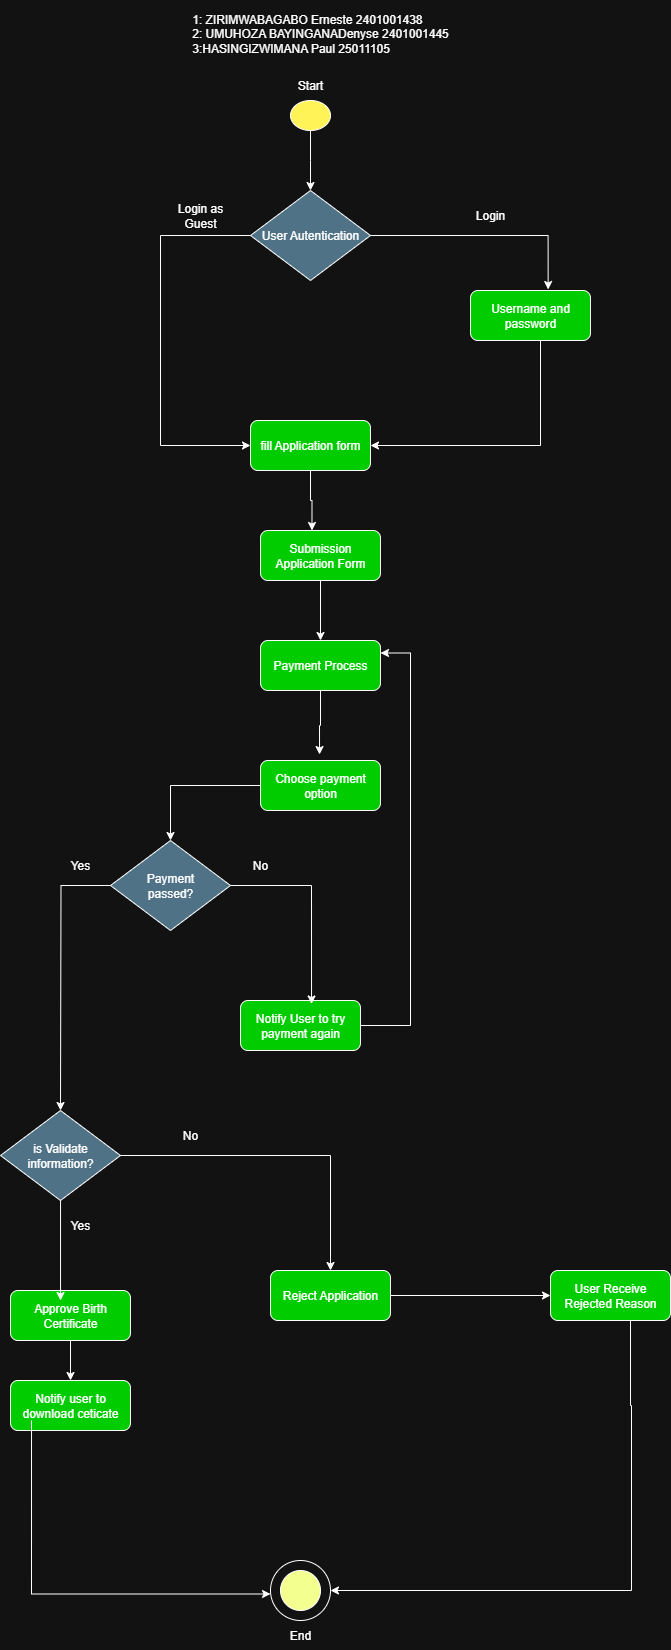

The diagram above was exported from draw.io. Its source (the exported page's mxGraphModel, read from the mxfile embedded in the PNG):
<mxGraphModel dx="946" dy="2197" grid="1" gridSize="10" guides="1" tooltips="1" connect="1" arrows="1" fold="1" page="1" pageScale="1" pageWidth="1200" pageHeight="1600" math="0" shadow="0">
  <root>
    <mxCell id="0" />
    <mxCell id="1" parent="0" />
    <mxCell id="GMoWkj5uIVYdeACNQ6ZE-71" style="edgeStyle=orthogonalEdgeStyle;rounded=0;orthogonalLoop=1;jettySize=auto;html=1;entryX=0.5;entryY=0;entryDx=0;entryDy=0;" edge="1" parent="1" source="LSND8qSZBPU4UO0VmHmw-1">
      <mxGeometry relative="1" as="geometry">
        <mxPoint x="370" y="-10" as="targetPoint" />
      </mxGeometry>
    </mxCell>
    <mxCell id="LSND8qSZBPU4UO0VmHmw-1" value="" style="ellipse;whiteSpace=wrap;html=1;fillColor=light-dark(#FFFFFF,#FFF357);" parent="1" vertex="1">
      <mxGeometry x="350" y="-100" width="40" height="30" as="geometry" />
    </mxCell>
    <mxCell id="LSND8qSZBPU4UO0VmHmw-20" style="edgeStyle=orthogonalEdgeStyle;rounded=0;orthogonalLoop=1;jettySize=auto;html=1;entryX=0.429;entryY=0;entryDx=0;entryDy=0;entryPerimeter=0;" parent="1" source="LSND8qSZBPU4UO0VmHmw-2" target="GMoWkj5uIVYdeACNQ6ZE-3" edge="1">
      <mxGeometry relative="1" as="geometry">
        <mxPoint x="370" y="320" as="targetPoint" />
      </mxGeometry>
    </mxCell>
    <mxCell id="LSND8qSZBPU4UO0VmHmw-2" value="fill Application form" style="rounded=1;whiteSpace=wrap;html=1;fillColor=light-dark(#FFFFFF,#00CC00);" parent="1" vertex="1">
      <mxGeometry x="310" y="220" width="120" height="50" as="geometry" />
    </mxCell>
    <mxCell id="LSND8qSZBPU4UO0VmHmw-21" value="" style="ellipse;whiteSpace=wrap;html=1;aspect=fixed;" parent="1" vertex="1">
      <mxGeometry x="330" y="1360" width="60" height="60" as="geometry" />
    </mxCell>
    <mxCell id="LSND8qSZBPU4UO0VmHmw-22" value="" style="ellipse;whiteSpace=wrap;html=1;aspect=fixed;fillColor=light-dark(#FFFFFF,#F3FF8E);" parent="1" vertex="1">
      <mxGeometry x="340" y="1370" width="40" height="40" as="geometry" />
    </mxCell>
    <mxCell id="LSND8qSZBPU4UO0VmHmw-25" value="&lt;div style=&quot;text-align: left;&quot;&gt;&lt;span style=&quot;background-color: transparent; color: light-dark(rgb(0, 0, 0), rgb(255, 255, 255));&quot;&gt;1: ZIRIMWABAGABO Erneste&amp;nbsp;&lt;/span&gt;&lt;span style=&quot;background-color: transparent; color: light-dark(rgb(0, 0, 0), rgb(255, 255, 255));&quot;&gt;2401001438&lt;/span&gt;&lt;/div&gt;&lt;div&gt;2: UMUHOZA BAYINGANADenyse 2401001445&lt;/div&gt;&lt;div&gt;&lt;div style=&quot;text-align: left;&quot;&gt;&lt;span style=&quot;background-color: transparent; color: light-dark(rgb(0, 0, 0), rgb(255, 255, 255));&quot;&gt;3:HASINGIZWIMANA Paul 25011105&lt;/span&gt;&lt;/div&gt;&lt;div&gt;&lt;br&gt;&lt;/div&gt;&lt;/div&gt;" style="text;html=1;align=center;verticalAlign=middle;whiteSpace=wrap;rounded=0;" parent="1" vertex="1">
      <mxGeometry x="105" y="-200" width="550" height="80" as="geometry" />
    </mxCell>
    <mxCell id="GMoWkj5uIVYdeACNQ6ZE-1" value="Start" style="text;html=1;align=center;verticalAlign=middle;whiteSpace=wrap;rounded=0;" vertex="1" parent="1">
      <mxGeometry x="340" y="-130" width="60" height="30" as="geometry" />
    </mxCell>
    <mxCell id="GMoWkj5uIVYdeACNQ6ZE-85" style="edgeStyle=orthogonalEdgeStyle;rounded=0;orthogonalLoop=1;jettySize=auto;html=1;" edge="1" parent="1" source="GMoWkj5uIVYdeACNQ6ZE-3" target="GMoWkj5uIVYdeACNQ6ZE-84">
      <mxGeometry relative="1" as="geometry" />
    </mxCell>
    <mxCell id="GMoWkj5uIVYdeACNQ6ZE-3" value="Submission Application Form" style="rounded=1;whiteSpace=wrap;html=1;fillColor=light-dark(#FFFFFF,#00CC00);" vertex="1" parent="1">
      <mxGeometry x="320" y="330" width="120" height="50" as="geometry" />
    </mxCell>
    <mxCell id="GMoWkj5uIVYdeACNQ6ZE-104" style="edgeStyle=orthogonalEdgeStyle;rounded=0;orthogonalLoop=1;jettySize=auto;html=1;entryX=0;entryY=0.5;entryDx=0;entryDy=0;" edge="1" parent="1" source="GMoWkj5uIVYdeACNQ6ZE-9" target="GMoWkj5uIVYdeACNQ6ZE-21">
      <mxGeometry relative="1" as="geometry" />
    </mxCell>
    <mxCell id="GMoWkj5uIVYdeACNQ6ZE-9" value="Reject Application" style="rounded=1;whiteSpace=wrap;html=1;fillColor=light-dark(#FFFFFF,#00CC00);" vertex="1" parent="1">
      <mxGeometry x="330" y="1070" width="120" height="50" as="geometry" />
    </mxCell>
    <mxCell id="GMoWkj5uIVYdeACNQ6ZE-61" style="edgeStyle=orthogonalEdgeStyle;rounded=0;orthogonalLoop=1;jettySize=auto;html=1;entryX=1;entryY=0.5;entryDx=0;entryDy=0;" edge="1" parent="1" source="GMoWkj5uIVYdeACNQ6ZE-21" target="LSND8qSZBPU4UO0VmHmw-21">
      <mxGeometry relative="1" as="geometry">
        <mxPoint x="690" y="1290.0000000000002" as="targetPoint" />
        <Array as="points">
          <mxPoint x="690" y="1205" />
          <mxPoint x="691" y="1205" />
          <mxPoint x="691" y="1390" />
        </Array>
      </mxGeometry>
    </mxCell>
    <mxCell id="GMoWkj5uIVYdeACNQ6ZE-21" value="User Receive Rejected Reason" style="rounded=1;whiteSpace=wrap;html=1;fillColor=light-dark(#FFFFFF,#00CC00);" vertex="1" parent="1">
      <mxGeometry x="610" y="1070" width="120" height="50" as="geometry" />
    </mxCell>
    <mxCell id="GMoWkj5uIVYdeACNQ6ZE-52" style="edgeStyle=orthogonalEdgeStyle;rounded=0;orthogonalLoop=1;jettySize=auto;html=1;entryX=0.5;entryY=0;entryDx=0;entryDy=0;" edge="1" parent="1" source="GMoWkj5uIVYdeACNQ6ZE-23" target="GMoWkj5uIVYdeACNQ6ZE-51">
      <mxGeometry relative="1" as="geometry" />
    </mxCell>
    <mxCell id="GMoWkj5uIVYdeACNQ6ZE-23" value="Approve Birth Certificate" style="rounded=1;whiteSpace=wrap;html=1;fillColor=light-dark(#FFFFFF,#00CC00);" vertex="1" parent="1">
      <mxGeometry x="70" y="1090" width="120" height="50" as="geometry" />
    </mxCell>
    <mxCell id="GMoWkj5uIVYdeACNQ6ZE-90" style="edgeStyle=orthogonalEdgeStyle;rounded=0;orthogonalLoop=1;jettySize=auto;html=1;entryX=1;entryY=0.25;entryDx=0;entryDy=0;" edge="1" parent="1" source="GMoWkj5uIVYdeACNQ6ZE-24" target="GMoWkj5uIVYdeACNQ6ZE-84">
      <mxGeometry relative="1" as="geometry">
        <Array as="points">
          <mxPoint x="470" y="825" />
          <mxPoint x="470" y="453" />
        </Array>
      </mxGeometry>
    </mxCell>
    <mxCell id="GMoWkj5uIVYdeACNQ6ZE-24" value="Notify User to try payment again" style="rounded=1;whiteSpace=wrap;html=1;fillColor=light-dark(#FFFFFF,#00CC00);" vertex="1" parent="1">
      <mxGeometry x="300" y="800" width="120" height="50" as="geometry" />
    </mxCell>
    <mxCell id="GMoWkj5uIVYdeACNQ6ZE-32" value="Yes" style="text;html=1;align=center;verticalAlign=middle;whiteSpace=wrap;rounded=0;" vertex="1" parent="1">
      <mxGeometry x="110" y="650" width="60" height="30" as="geometry" />
    </mxCell>
    <mxCell id="GMoWkj5uIVYdeACNQ6ZE-34" value="No" style="text;html=1;align=center;verticalAlign=middle;whiteSpace=wrap;rounded=0;" vertex="1" parent="1">
      <mxGeometry x="290" y="650" width="60" height="30" as="geometry" />
    </mxCell>
    <mxCell id="GMoWkj5uIVYdeACNQ6ZE-43" value="Choose payment option" style="rounded=1;whiteSpace=wrap;html=1;fillColor=light-dark(#FFFFFF,#00CC00);" vertex="1" parent="1">
      <mxGeometry x="320" y="560" width="120" height="50" as="geometry" />
    </mxCell>
    <mxCell id="GMoWkj5uIVYdeACNQ6ZE-47" style="edgeStyle=orthogonalEdgeStyle;rounded=0;orthogonalLoop=1;jettySize=auto;html=1;entryX=0.592;entryY=0.07;entryDx=0;entryDy=0;entryPerimeter=0;" edge="1" parent="1" source="GMoWkj5uIVYdeACNQ6ZE-28" target="GMoWkj5uIVYdeACNQ6ZE-24">
      <mxGeometry relative="1" as="geometry" />
    </mxCell>
    <mxCell id="GMoWkj5uIVYdeACNQ6ZE-51" value="Notify user to download ceticate" style="rounded=1;whiteSpace=wrap;html=1;fillColor=light-dark(#FFFFFF,#00CC00);" vertex="1" parent="1">
      <mxGeometry x="70" y="1180" width="120" height="50" as="geometry" />
    </mxCell>
    <mxCell id="GMoWkj5uIVYdeACNQ6ZE-55" style="edgeStyle=orthogonalEdgeStyle;rounded=0;orthogonalLoop=1;jettySize=auto;html=1;entryX=-0.017;entryY=0.725;entryDx=0;entryDy=0;entryPerimeter=0;" edge="1" parent="1">
      <mxGeometry relative="1" as="geometry">
        <mxPoint x="91.02" y="1220" as="sourcePoint" />
        <mxPoint x="330" y="1393.5" as="targetPoint" />
        <Array as="points">
          <mxPoint x="91.02" y="1394" />
        </Array>
      </mxGeometry>
    </mxCell>
    <mxCell id="GMoWkj5uIVYdeACNQ6ZE-58" value="End" style="text;html=1;align=center;verticalAlign=middle;whiteSpace=wrap;rounded=0;" vertex="1" parent="1">
      <mxGeometry x="330" y="1420" width="60" height="30" as="geometry" />
    </mxCell>
    <mxCell id="GMoWkj5uIVYdeACNQ6ZE-80" style="edgeStyle=orthogonalEdgeStyle;rounded=0;orthogonalLoop=1;jettySize=auto;html=1;entryX=0;entryY=0.5;entryDx=0;entryDy=0;" edge="1" parent="1" source="GMoWkj5uIVYdeACNQ6ZE-72" target="LSND8qSZBPU4UO0VmHmw-2">
      <mxGeometry relative="1" as="geometry">
        <Array as="points">
          <mxPoint x="220" y="35" />
          <mxPoint x="220" y="245" />
        </Array>
      </mxGeometry>
    </mxCell>
    <mxCell id="GMoWkj5uIVYdeACNQ6ZE-72" value="User Autentication" style="rhombus;whiteSpace=wrap;html=1;fillColor=light-dark(#FFFFFF,#4F7287);" vertex="1" parent="1">
      <mxGeometry x="310" y="-10" width="120" height="90" as="geometry" />
    </mxCell>
    <mxCell id="GMoWkj5uIVYdeACNQ6ZE-81" style="edgeStyle=orthogonalEdgeStyle;rounded=0;orthogonalLoop=1;jettySize=auto;html=1;entryX=1;entryY=0.5;entryDx=0;entryDy=0;" edge="1" parent="1" source="GMoWkj5uIVYdeACNQ6ZE-73" target="LSND8qSZBPU4UO0VmHmw-2">
      <mxGeometry relative="1" as="geometry">
        <Array as="points">
          <mxPoint x="600" y="245" />
        </Array>
      </mxGeometry>
    </mxCell>
    <mxCell id="GMoWkj5uIVYdeACNQ6ZE-73" value="Username and password" style="rounded=1;whiteSpace=wrap;html=1;fillColor=light-dark(#FFFFFF,#00CC00);" vertex="1" parent="1">
      <mxGeometry x="530" y="90" width="120" height="50" as="geometry" />
    </mxCell>
    <mxCell id="GMoWkj5uIVYdeACNQ6ZE-76" value="Login as Guest" style="text;html=1;align=center;verticalAlign=middle;whiteSpace=wrap;rounded=0;" vertex="1" parent="1">
      <mxGeometry x="230" width="60" height="30" as="geometry" />
    </mxCell>
    <mxCell id="GMoWkj5uIVYdeACNQ6ZE-78" value="Login" style="text;html=1;align=center;verticalAlign=middle;whiteSpace=wrap;rounded=0;" vertex="1" parent="1">
      <mxGeometry x="520" width="60" height="30" as="geometry" />
    </mxCell>
    <mxCell id="GMoWkj5uIVYdeACNQ6ZE-79" style="edgeStyle=orthogonalEdgeStyle;rounded=0;orthogonalLoop=1;jettySize=auto;html=1;entryX=0.647;entryY=-0.02;entryDx=0;entryDy=0;entryPerimeter=0;" edge="1" parent="1" source="GMoWkj5uIVYdeACNQ6ZE-72" target="GMoWkj5uIVYdeACNQ6ZE-73">
      <mxGeometry relative="1" as="geometry" />
    </mxCell>
    <mxCell id="GMoWkj5uIVYdeACNQ6ZE-84" value="Payment Process" style="rounded=1;whiteSpace=wrap;html=1;fillColor=light-dark(#FFFFFF,#00CC00);" vertex="1" parent="1">
      <mxGeometry x="320" y="440" width="120" height="50" as="geometry" />
    </mxCell>
    <mxCell id="GMoWkj5uIVYdeACNQ6ZE-86" style="edgeStyle=orthogonalEdgeStyle;rounded=0;orthogonalLoop=1;jettySize=auto;html=1;entryX=0.492;entryY=-0.12;entryDx=0;entryDy=0;entryPerimeter=0;" edge="1" parent="1" source="GMoWkj5uIVYdeACNQ6ZE-84" target="GMoWkj5uIVYdeACNQ6ZE-43">
      <mxGeometry relative="1" as="geometry" />
    </mxCell>
    <mxCell id="GMoWkj5uIVYdeACNQ6ZE-88" value="" style="group" vertex="1" connectable="0" parent="1">
      <mxGeometry x="170" y="640" width="120" height="90" as="geometry" />
    </mxCell>
    <mxCell id="GMoWkj5uIVYdeACNQ6ZE-98" style="edgeStyle=orthogonalEdgeStyle;rounded=0;orthogonalLoop=1;jettySize=auto;html=1;" edge="1" parent="GMoWkj5uIVYdeACNQ6ZE-88" source="GMoWkj5uIVYdeACNQ6ZE-28">
      <mxGeometry relative="1" as="geometry">
        <mxPoint x="-50" y="270" as="targetPoint" />
      </mxGeometry>
    </mxCell>
    <mxCell id="GMoWkj5uIVYdeACNQ6ZE-28" value="" style="rhombus;whiteSpace=wrap;html=1;fillColor=light-dark(#FFFFFF,#4F7287);" vertex="1" parent="GMoWkj5uIVYdeACNQ6ZE-88">
      <mxGeometry width="120" height="90" as="geometry" />
    </mxCell>
    <mxCell id="GMoWkj5uIVYdeACNQ6ZE-12" value="Payment passed?" style="text;html=1;align=center;verticalAlign=middle;whiteSpace=wrap;rounded=0;" vertex="1" parent="GMoWkj5uIVYdeACNQ6ZE-88">
      <mxGeometry x="30" y="30" width="60" height="30" as="geometry" />
    </mxCell>
    <mxCell id="GMoWkj5uIVYdeACNQ6ZE-49" style="edgeStyle=orthogonalEdgeStyle;rounded=0;orthogonalLoop=1;jettySize=auto;html=1;entryX=0.5;entryY=0;entryDx=0;entryDy=0;" edge="1" parent="GMoWkj5uIVYdeACNQ6ZE-88" source="GMoWkj5uIVYdeACNQ6ZE-43" target="GMoWkj5uIVYdeACNQ6ZE-28">
      <mxGeometry relative="1" as="geometry" />
    </mxCell>
    <mxCell id="GMoWkj5uIVYdeACNQ6ZE-92" value="" style="group" vertex="1" connectable="0" parent="1">
      <mxGeometry x="60" y="910" width="120" height="90" as="geometry" />
    </mxCell>
    <mxCell id="GMoWkj5uIVYdeACNQ6ZE-93" value="" style="rhombus;whiteSpace=wrap;html=1;fillColor=light-dark(#FFFFFF,#4F7287);" vertex="1" parent="GMoWkj5uIVYdeACNQ6ZE-92">
      <mxGeometry width="120" height="90" as="geometry" />
    </mxCell>
    <mxCell id="GMoWkj5uIVYdeACNQ6ZE-94" value="is Validate information?" style="text;html=1;align=center;verticalAlign=middle;whiteSpace=wrap;rounded=0;" vertex="1" parent="GMoWkj5uIVYdeACNQ6ZE-92">
      <mxGeometry x="30" y="30" width="60" height="30" as="geometry" />
    </mxCell>
    <mxCell id="GMoWkj5uIVYdeACNQ6ZE-95" style="edgeStyle=orthogonalEdgeStyle;rounded=0;orthogonalLoop=1;jettySize=auto;html=1;entryX=0.5;entryY=0;entryDx=0;entryDy=0;" edge="1" parent="GMoWkj5uIVYdeACNQ6ZE-92" target="GMoWkj5uIVYdeACNQ6ZE-93">
      <mxGeometry relative="1" as="geometry" />
    </mxCell>
    <mxCell id="GMoWkj5uIVYdeACNQ6ZE-99" style="edgeStyle=orthogonalEdgeStyle;rounded=0;orthogonalLoop=1;jettySize=auto;html=1;entryX=0.417;entryY=0.2;entryDx=0;entryDy=0;entryPerimeter=0;" edge="1" parent="1" source="GMoWkj5uIVYdeACNQ6ZE-93" target="GMoWkj5uIVYdeACNQ6ZE-23">
      <mxGeometry relative="1" as="geometry" />
    </mxCell>
    <mxCell id="GMoWkj5uIVYdeACNQ6ZE-100" value="Yes" style="text;html=1;align=center;verticalAlign=middle;whiteSpace=wrap;rounded=0;" vertex="1" parent="1">
      <mxGeometry x="110" y="1010" width="60" height="30" as="geometry" />
    </mxCell>
    <mxCell id="GMoWkj5uIVYdeACNQ6ZE-101" style="edgeStyle=orthogonalEdgeStyle;rounded=0;orthogonalLoop=1;jettySize=auto;html=1;exitX=1;exitY=0.5;exitDx=0;exitDy=0;entryX=0.5;entryY=0;entryDx=0;entryDy=0;" edge="1" parent="1" source="GMoWkj5uIVYdeACNQ6ZE-93" target="GMoWkj5uIVYdeACNQ6ZE-9">
      <mxGeometry relative="1" as="geometry" />
    </mxCell>
    <mxCell id="GMoWkj5uIVYdeACNQ6ZE-102" value="No" style="text;html=1;align=center;verticalAlign=middle;whiteSpace=wrap;rounded=0;" vertex="1" parent="1">
      <mxGeometry x="220" y="920" width="60" height="30" as="geometry" />
    </mxCell>
  </root>
</mxGraphModel>